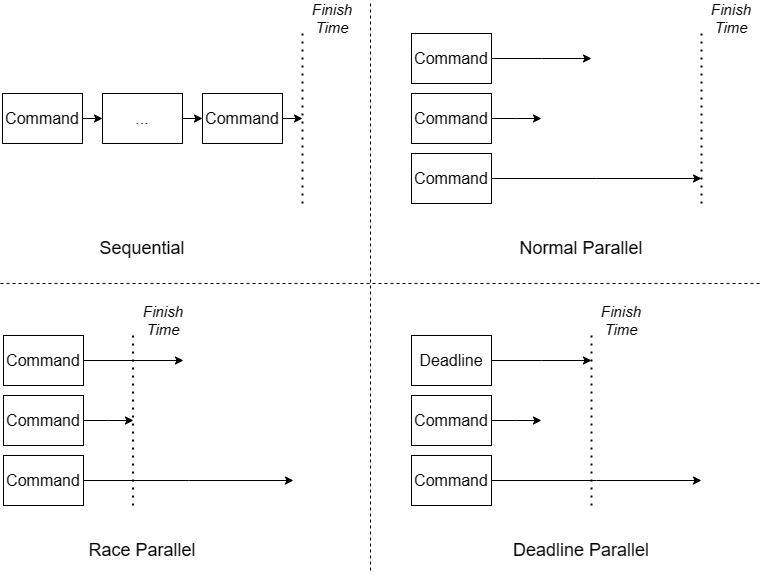

The diagram above was exported from draw.io. Its source (the exported page's mxGraphModel, read from the mxfile embedded in the PNG):
<mxGraphModel dx="1166" dy="772" grid="1" gridSize="10" guides="1" tooltips="1" connect="1" arrows="1" fold="1" page="1" pageScale="1" pageWidth="850" pageHeight="1100" math="0" shadow="0">
  <root>
    <mxCell id="0" />
    <mxCell id="1" parent="0" />
    <mxCell id="hLqa9_b3YmCMXJdJyiMs-4" style="edgeStyle=orthogonalEdgeStyle;rounded=0;orthogonalLoop=1;jettySize=auto;html=1;exitX=1;exitY=0.5;exitDx=0;exitDy=0;entryX=0;entryY=0.5;entryDx=0;entryDy=0;" edge="1" parent="1" source="hLqa9_b3YmCMXJdJyiMs-1" target="hLqa9_b3YmCMXJdJyiMs-2">
      <mxGeometry relative="1" as="geometry" />
    </mxCell>
    <mxCell id="hLqa9_b3YmCMXJdJyiMs-1" value="Command" style="rounded=0;whiteSpace=wrap;html=1;fontSize=16;" vertex="1" parent="1">
      <mxGeometry x="42" y="150" width="80" height="50" as="geometry" />
    </mxCell>
    <mxCell id="hLqa9_b3YmCMXJdJyiMs-5" style="edgeStyle=orthogonalEdgeStyle;rounded=0;orthogonalLoop=1;jettySize=auto;html=1;exitX=1;exitY=0.5;exitDx=0;exitDy=0;entryX=0;entryY=0.5;entryDx=0;entryDy=0;" edge="1" parent="1" source="hLqa9_b3YmCMXJdJyiMs-2" target="hLqa9_b3YmCMXJdJyiMs-3">
      <mxGeometry relative="1" as="geometry" />
    </mxCell>
    <mxCell id="hLqa9_b3YmCMXJdJyiMs-2" value="..." style="rounded=0;whiteSpace=wrap;html=1;fontSize=16;" vertex="1" parent="1">
      <mxGeometry x="142" y="150" width="80" height="50" as="geometry" />
    </mxCell>
    <mxCell id="hLqa9_b3YmCMXJdJyiMs-24" style="edgeStyle=orthogonalEdgeStyle;rounded=0;orthogonalLoop=1;jettySize=auto;html=1;exitX=1;exitY=0.5;exitDx=0;exitDy=0;" edge="1" parent="1" source="hLqa9_b3YmCMXJdJyiMs-3">
      <mxGeometry relative="1" as="geometry">
        <mxPoint x="342" y="175" as="targetPoint" />
      </mxGeometry>
    </mxCell>
    <mxCell id="hLqa9_b3YmCMXJdJyiMs-3" value="Command" style="rounded=0;whiteSpace=wrap;html=1;fontSize=16;" vertex="1" parent="1">
      <mxGeometry x="242" y="150" width="80" height="50" as="geometry" />
    </mxCell>
    <mxCell id="hLqa9_b3YmCMXJdJyiMs-6" value="Sequential" style="text;html=1;strokeColor=none;fillColor=none;align=center;verticalAlign=middle;whiteSpace=wrap;rounded=0;fontSize=18;" vertex="1" parent="1">
      <mxGeometry x="152" y="290" width="60" height="30" as="geometry" />
    </mxCell>
    <mxCell id="hLqa9_b3YmCMXJdJyiMs-19" style="edgeStyle=orthogonalEdgeStyle;rounded=0;orthogonalLoop=1;jettySize=auto;html=1;exitX=1;exitY=0.5;exitDx=0;exitDy=0;" edge="1" parent="1" source="hLqa9_b3YmCMXJdJyiMs-10">
      <mxGeometry relative="1" as="geometry">
        <mxPoint x="581" y="175" as="targetPoint" />
      </mxGeometry>
    </mxCell>
    <mxCell id="hLqa9_b3YmCMXJdJyiMs-10" value="Command" style="rounded=0;whiteSpace=wrap;html=1;fontSize=16;" vertex="1" parent="1">
      <mxGeometry x="451" y="150" width="80" height="50" as="geometry" />
    </mxCell>
    <mxCell id="hLqa9_b3YmCMXJdJyiMs-18" style="edgeStyle=orthogonalEdgeStyle;rounded=0;orthogonalLoop=1;jettySize=auto;html=1;exitX=1;exitY=0.5;exitDx=0;exitDy=0;" edge="1" parent="1" source="hLqa9_b3YmCMXJdJyiMs-13">
      <mxGeometry relative="1" as="geometry">
        <mxPoint x="631" y="115" as="targetPoint" />
      </mxGeometry>
    </mxCell>
    <mxCell id="hLqa9_b3YmCMXJdJyiMs-13" value="Command" style="rounded=0;whiteSpace=wrap;html=1;fontSize=16;" vertex="1" parent="1">
      <mxGeometry x="451" y="90" width="80" height="50" as="geometry" />
    </mxCell>
    <mxCell id="hLqa9_b3YmCMXJdJyiMs-14" value="Normal Parallel" style="text;html=1;strokeColor=none;fillColor=none;align=center;verticalAlign=middle;whiteSpace=wrap;rounded=0;fontSize=18;" vertex="1" parent="1">
      <mxGeometry x="541" y="290" width="160" height="30" as="geometry" />
    </mxCell>
    <mxCell id="hLqa9_b3YmCMXJdJyiMs-15" value="" style="endArrow=none;dashed=1;html=1;dashPattern=1 3;strokeWidth=2;rounded=0;" edge="1" parent="1">
      <mxGeometry width="50" height="50" relative="1" as="geometry">
        <mxPoint x="741" y="260" as="sourcePoint" />
        <mxPoint x="741" y="90" as="targetPoint" />
      </mxGeometry>
    </mxCell>
    <mxCell id="hLqa9_b3YmCMXJdJyiMs-16" value="Finish Time" style="text;html=1;strokeColor=none;fillColor=none;align=center;verticalAlign=middle;whiteSpace=wrap;rounded=0;fontSize=15;fontStyle=2" vertex="1" parent="1">
      <mxGeometry x="741" y="60" width="60" height="30" as="geometry" />
    </mxCell>
    <mxCell id="hLqa9_b3YmCMXJdJyiMs-20" style="edgeStyle=orthogonalEdgeStyle;rounded=0;orthogonalLoop=1;jettySize=auto;html=1;exitX=1;exitY=0.5;exitDx=0;exitDy=0;" edge="1" parent="1" source="hLqa9_b3YmCMXJdJyiMs-17">
      <mxGeometry relative="1" as="geometry">
        <mxPoint x="741" y="235" as="targetPoint" />
      </mxGeometry>
    </mxCell>
    <mxCell id="hLqa9_b3YmCMXJdJyiMs-17" value="Command" style="rounded=0;whiteSpace=wrap;html=1;fontSize=16;" vertex="1" parent="1">
      <mxGeometry x="451" y="210" width="80" height="50" as="geometry" />
    </mxCell>
    <mxCell id="hLqa9_b3YmCMXJdJyiMs-21" value="" style="endArrow=none;dashed=1;html=1;dashPattern=1 3;strokeWidth=2;rounded=0;" edge="1" parent="1">
      <mxGeometry width="50" height="50" relative="1" as="geometry">
        <mxPoint x="342" y="260" as="sourcePoint" />
        <mxPoint x="342" y="90" as="targetPoint" />
      </mxGeometry>
    </mxCell>
    <mxCell id="hLqa9_b3YmCMXJdJyiMs-22" value="Finish Time" style="text;html=1;strokeColor=none;fillColor=none;align=center;verticalAlign=middle;whiteSpace=wrap;rounded=0;fontSize=15;fontStyle=2" vertex="1" parent="1">
      <mxGeometry x="342" y="60" width="60" height="30" as="geometry" />
    </mxCell>
    <mxCell id="hLqa9_b3YmCMXJdJyiMs-25" style="edgeStyle=orthogonalEdgeStyle;rounded=0;orthogonalLoop=1;jettySize=auto;html=1;exitX=1;exitY=0.5;exitDx=0;exitDy=0;" edge="1" parent="1" source="hLqa9_b3YmCMXJdJyiMs-26">
      <mxGeometry relative="1" as="geometry">
        <mxPoint x="173" y="477" as="targetPoint" />
      </mxGeometry>
    </mxCell>
    <mxCell id="hLqa9_b3YmCMXJdJyiMs-26" value="Command" style="rounded=0;whiteSpace=wrap;html=1;fontSize=16;" vertex="1" parent="1">
      <mxGeometry x="43" y="452" width="80" height="50" as="geometry" />
    </mxCell>
    <mxCell id="hLqa9_b3YmCMXJdJyiMs-27" style="edgeStyle=orthogonalEdgeStyle;rounded=0;orthogonalLoop=1;jettySize=auto;html=1;exitX=1;exitY=0.5;exitDx=0;exitDy=0;" edge="1" parent="1" source="hLqa9_b3YmCMXJdJyiMs-28">
      <mxGeometry relative="1" as="geometry">
        <mxPoint x="223" y="417" as="targetPoint" />
      </mxGeometry>
    </mxCell>
    <mxCell id="hLqa9_b3YmCMXJdJyiMs-28" value="Command" style="rounded=0;whiteSpace=wrap;html=1;fontSize=16;" vertex="1" parent="1">
      <mxGeometry x="43" y="392" width="80" height="50" as="geometry" />
    </mxCell>
    <mxCell id="hLqa9_b3YmCMXJdJyiMs-29" value="Race Parallel" style="text;html=1;strokeColor=none;fillColor=none;align=center;verticalAlign=middle;whiteSpace=wrap;rounded=0;fontSize=18;" vertex="1" parent="1">
      <mxGeometry x="102" y="592" width="160" height="30" as="geometry" />
    </mxCell>
    <mxCell id="hLqa9_b3YmCMXJdJyiMs-30" value="" style="endArrow=none;dashed=1;html=1;dashPattern=1 3;strokeWidth=2;rounded=0;" edge="1" parent="1">
      <mxGeometry width="50" height="50" relative="1" as="geometry">
        <mxPoint x="172.5" y="562" as="sourcePoint" />
        <mxPoint x="172.5" y="392" as="targetPoint" />
      </mxGeometry>
    </mxCell>
    <mxCell id="hLqa9_b3YmCMXJdJyiMs-31" value="Finish Time" style="text;html=1;strokeColor=none;fillColor=none;align=center;verticalAlign=middle;whiteSpace=wrap;rounded=0;fontSize=15;fontStyle=2" vertex="1" parent="1">
      <mxGeometry x="173" y="362" width="60" height="30" as="geometry" />
    </mxCell>
    <mxCell id="hLqa9_b3YmCMXJdJyiMs-32" style="edgeStyle=orthogonalEdgeStyle;rounded=0;orthogonalLoop=1;jettySize=auto;html=1;exitX=1;exitY=0.5;exitDx=0;exitDy=0;" edge="1" parent="1" source="hLqa9_b3YmCMXJdJyiMs-33">
      <mxGeometry relative="1" as="geometry">
        <mxPoint x="333" y="537" as="targetPoint" />
      </mxGeometry>
    </mxCell>
    <mxCell id="hLqa9_b3YmCMXJdJyiMs-33" value="Command" style="rounded=0;whiteSpace=wrap;html=1;fontSize=16;" vertex="1" parent="1">
      <mxGeometry x="43" y="512" width="80" height="50" as="geometry" />
    </mxCell>
    <mxCell id="hLqa9_b3YmCMXJdJyiMs-34" style="edgeStyle=orthogonalEdgeStyle;rounded=0;orthogonalLoop=1;jettySize=auto;html=1;exitX=1;exitY=0.5;exitDx=0;exitDy=0;" edge="1" parent="1" source="hLqa9_b3YmCMXJdJyiMs-35">
      <mxGeometry relative="1" as="geometry">
        <mxPoint x="581" y="477" as="targetPoint" />
      </mxGeometry>
    </mxCell>
    <mxCell id="hLqa9_b3YmCMXJdJyiMs-35" value="Command" style="rounded=0;whiteSpace=wrap;html=1;fontSize=16;" vertex="1" parent="1">
      <mxGeometry x="451" y="452" width="80" height="50" as="geometry" />
    </mxCell>
    <mxCell id="hLqa9_b3YmCMXJdJyiMs-36" style="edgeStyle=orthogonalEdgeStyle;rounded=0;orthogonalLoop=1;jettySize=auto;html=1;exitX=1;exitY=0.5;exitDx=0;exitDy=0;" edge="1" parent="1" source="hLqa9_b3YmCMXJdJyiMs-37">
      <mxGeometry relative="1" as="geometry">
        <mxPoint x="631" y="417" as="targetPoint" />
      </mxGeometry>
    </mxCell>
    <mxCell id="hLqa9_b3YmCMXJdJyiMs-37" value="Deadline" style="rounded=0;whiteSpace=wrap;html=1;fontSize=16;" vertex="1" parent="1">
      <mxGeometry x="451" y="392" width="80" height="50" as="geometry" />
    </mxCell>
    <mxCell id="hLqa9_b3YmCMXJdJyiMs-38" value="Deadline Parallel" style="text;html=1;strokeColor=none;fillColor=none;align=center;verticalAlign=middle;whiteSpace=wrap;rounded=0;fontSize=18;" vertex="1" parent="1">
      <mxGeometry x="541" y="592" width="160" height="30" as="geometry" />
    </mxCell>
    <mxCell id="hLqa9_b3YmCMXJdJyiMs-39" value="" style="endArrow=none;dashed=1;html=1;dashPattern=1 3;strokeWidth=2;rounded=0;" edge="1" parent="1">
      <mxGeometry width="50" height="50" relative="1" as="geometry">
        <mxPoint x="631" y="562" as="sourcePoint" />
        <mxPoint x="631" y="392" as="targetPoint" />
      </mxGeometry>
    </mxCell>
    <mxCell id="hLqa9_b3YmCMXJdJyiMs-40" value="Finish Time" style="text;html=1;strokeColor=none;fillColor=none;align=center;verticalAlign=middle;whiteSpace=wrap;rounded=0;fontSize=15;fontStyle=2" vertex="1" parent="1">
      <mxGeometry x="631" y="362" width="60" height="30" as="geometry" />
    </mxCell>
    <mxCell id="hLqa9_b3YmCMXJdJyiMs-41" style="edgeStyle=orthogonalEdgeStyle;rounded=0;orthogonalLoop=1;jettySize=auto;html=1;exitX=1;exitY=0.5;exitDx=0;exitDy=0;" edge="1" parent="1" source="hLqa9_b3YmCMXJdJyiMs-42">
      <mxGeometry relative="1" as="geometry">
        <mxPoint x="741" y="537" as="targetPoint" />
      </mxGeometry>
    </mxCell>
    <mxCell id="hLqa9_b3YmCMXJdJyiMs-42" value="Command" style="rounded=0;whiteSpace=wrap;html=1;fontSize=16;" vertex="1" parent="1">
      <mxGeometry x="451" y="512" width="80" height="50" as="geometry" />
    </mxCell>
    <mxCell id="hLqa9_b3YmCMXJdJyiMs-43" value="" style="endArrow=none;dashed=1;html=1;rounded=0;" edge="1" parent="1">
      <mxGeometry width="50" height="50" relative="1" as="geometry">
        <mxPoint x="40" y="340" as="sourcePoint" />
        <mxPoint x="800" y="340" as="targetPoint" />
      </mxGeometry>
    </mxCell>
    <mxCell id="hLqa9_b3YmCMXJdJyiMs-44" value="" style="endArrow=none;dashed=1;html=1;rounded=0;" edge="1" parent="1">
      <mxGeometry width="50" height="50" relative="1" as="geometry">
        <mxPoint x="410" y="60" as="sourcePoint" />
        <mxPoint x="410" y="630" as="targetPoint" />
      </mxGeometry>
    </mxCell>
  </root>
</mxGraphModel>